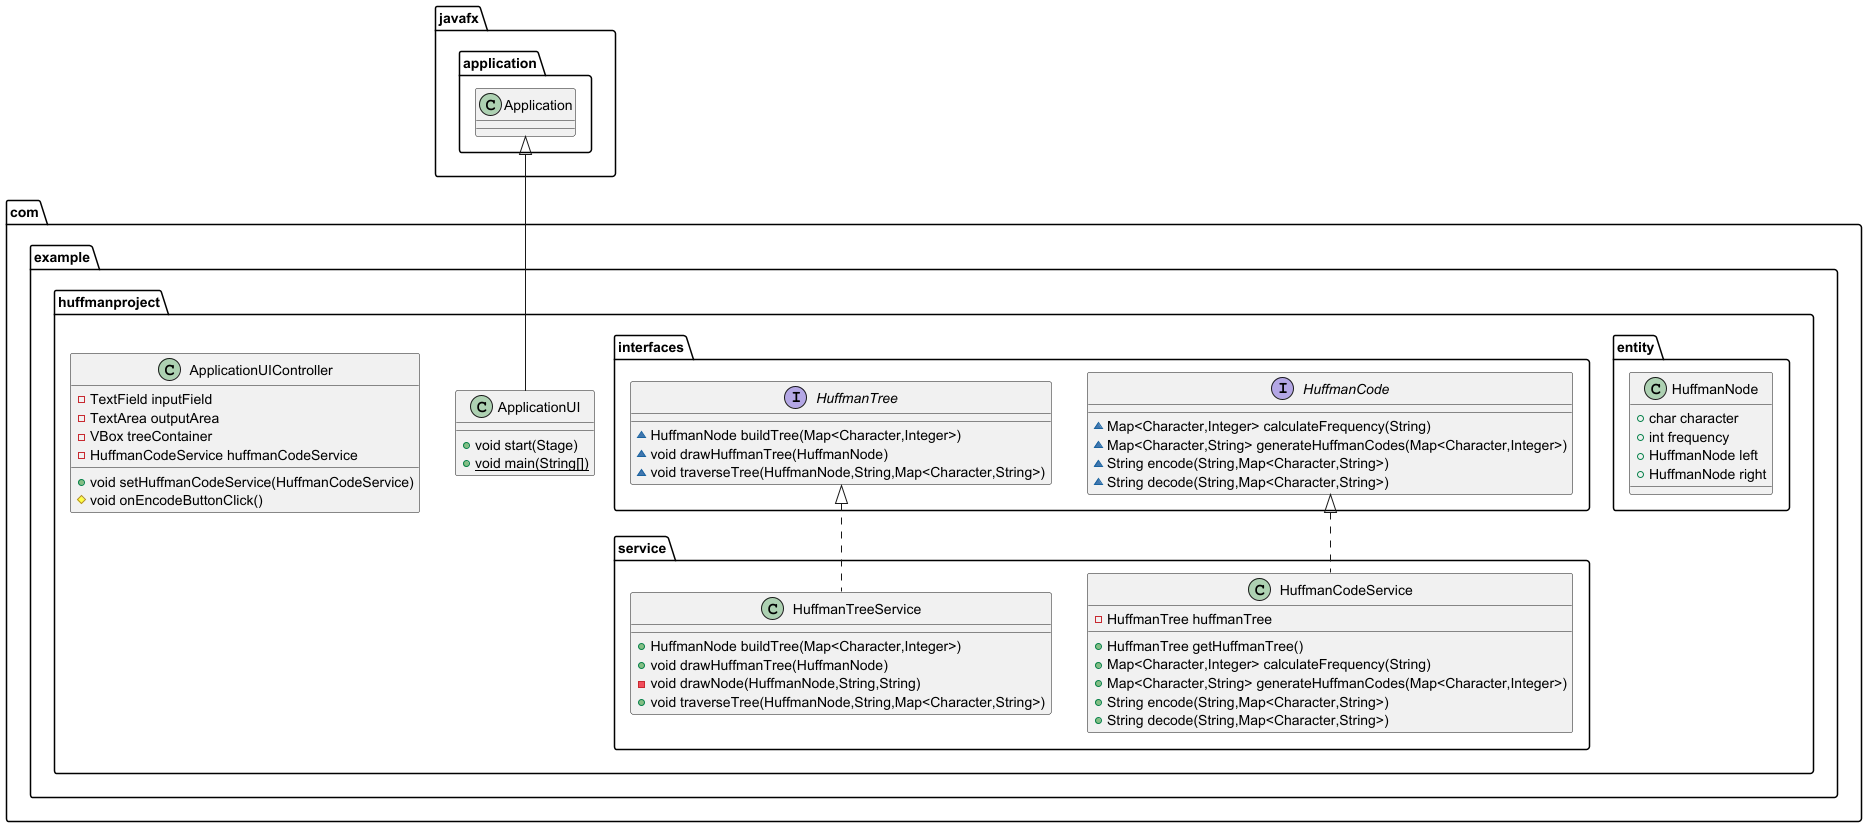

The diagram above was rendered by PlantUML. Its source (embedded in the PNG):
@startuml
class com.example.huffmanproject.entity.HuffmanNode {
+ char character
+ int frequency
+ HuffmanNode left
+ HuffmanNode right
}

interface com.example.huffmanproject.interfaces.HuffmanCode {
~ Map<Character,Integer> calculateFrequency(String)
~ Map<Character,String> generateHuffmanCodes(Map<Character,Integer>)
~ String encode(String,Map<Character,String>)
~ String decode(String,Map<Character,String>)
}

class com.example.huffmanproject.service.HuffmanTreeService {
+ HuffmanNode buildTree(Map<Character,Integer>)
+ void drawHuffmanTree(HuffmanNode)
- void drawNode(HuffmanNode,String,String)
+ void traverseTree(HuffmanNode,String,Map<Character,String>)
}

interface com.example.huffmanproject.interfaces.HuffmanTree {
~ HuffmanNode buildTree(Map<Character,Integer>)
~ void drawHuffmanTree(HuffmanNode)
~ void traverseTree(HuffmanNode,String,Map<Character,String>)
}

class com.example.huffmanproject.service.HuffmanCodeService {
- HuffmanTree huffmanTree
+ HuffmanTree getHuffmanTree()
+ Map<Character,Integer> calculateFrequency(String)
+ Map<Character,String> generateHuffmanCodes(Map<Character,Integer>)
+ String encode(String,Map<Character,String>)
+ String decode(String,Map<Character,String>)
}


class com.example.huffmanproject.ApplicationUI {
+ void start(Stage)
+ {static} void main(String[])
}

class com.example.huffmanproject.ApplicationUIController {
- TextField inputField
- TextArea outputArea
- VBox treeContainer
- HuffmanCodeService huffmanCodeService
+ void setHuffmanCodeService(HuffmanCodeService)
# void onEncodeButtonClick()
}




com.example.huffmanproject.interfaces.HuffmanTree <|.. com.example.huffmanproject.service.HuffmanTreeService
com.example.huffmanproject.interfaces.HuffmanCode <|.. com.example.huffmanproject.service.HuffmanCodeService
javafx.application.Application <|-- com.example.huffmanproject.ApplicationUI
@enduml